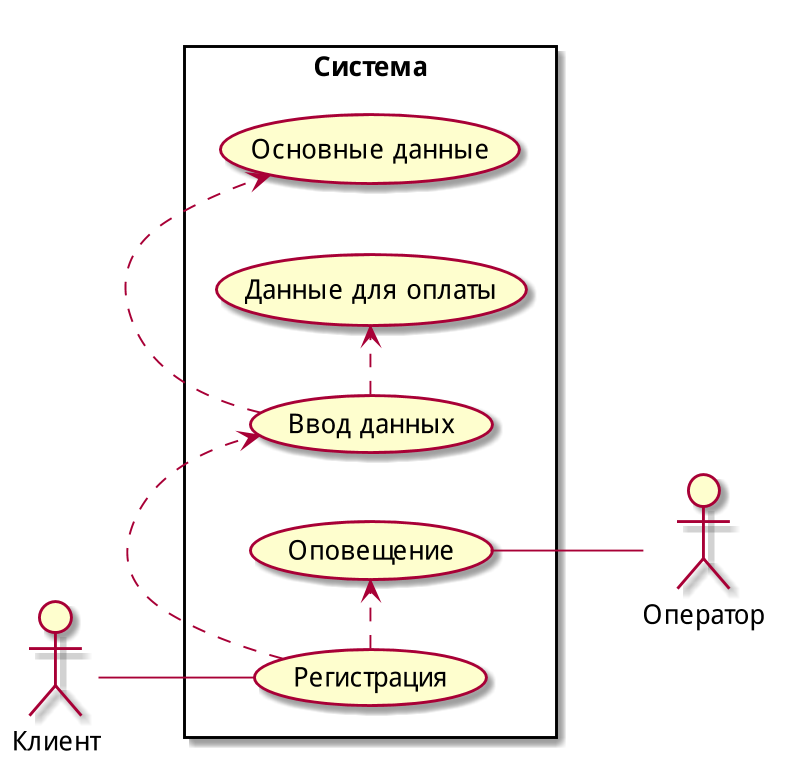

The diagram above was rendered by PlantUML. Its source (embedded in the PNG):
@startuml register_ucesace
scale 800*800

left to right direction

skinparam packageStyle rectangle

actor "Клиент" as customer 
actor "Оператор" as clerk 


rectangle "Система" {
  (Регистрация) as (Register)
  (Ввод данных) as (InfoInput)
  (Основные данные) as (GeneralInfo)
  (Данные для оплаты) as (PaymentInfo)
  (Оповещение) as (Notify)

  customer -- (Register)

  (Register) .> (InfoInput)
  (InfoInput) .> (GeneralInfo)
  (InfoInput) .> (PaymentInfo)

  (Register) .> (Notify)
}

(Notify) -- clerk

@enduml